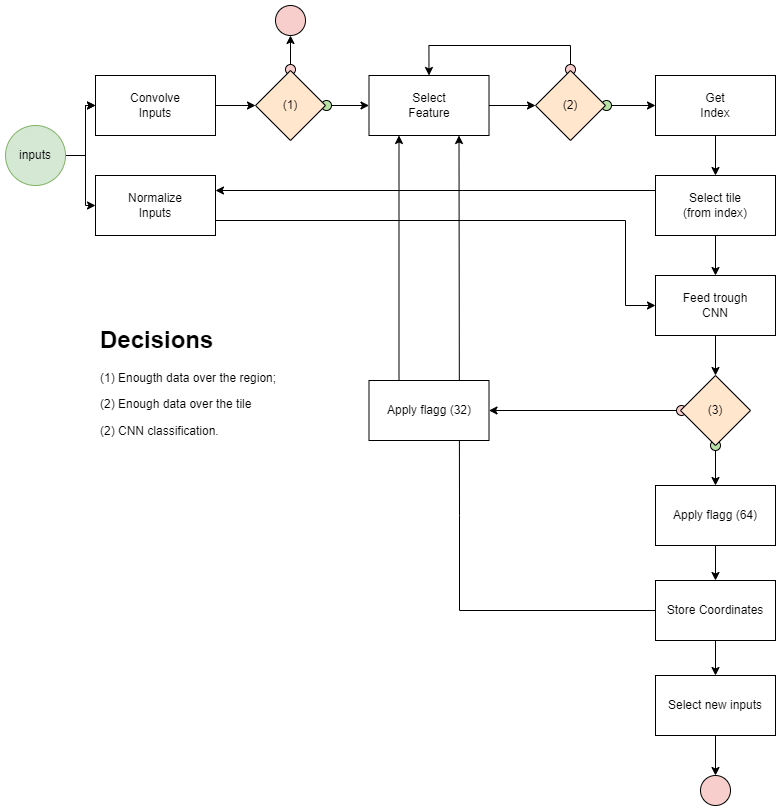

The diagram above was exported from draw.io. Its source (the exported page's mxGraphModel, read from the mxfile embedded in the PNG):
<mxGraphModel dx="1711" dy="1066" grid="1" gridSize="10" guides="1" tooltips="1" connect="1" arrows="1" fold="1" page="1" pageScale="1" pageWidth="827" pageHeight="1169" math="0" shadow="0">
  <root>
    <mxCell id="0" />
    <mxCell id="1" parent="0" />
    <mxCell id="K2mLRmUPG0aS7X6eQPV8-31" style="edgeStyle=orthogonalEdgeStyle;rounded=0;orthogonalLoop=1;jettySize=auto;html=1;endArrow=classic;endFill=1;strokeColor=#000000;" edge="1" parent="1" source="K2mLRmUPG0aS7X6eQPV8-24" target="K2mLRmUPG0aS7X6eQPV8-30">
      <mxGeometry relative="1" as="geometry" />
    </mxCell>
    <mxCell id="K2mLRmUPG0aS7X6eQPV8-49" value="" style="ellipse;whiteSpace=wrap;html=1;aspect=fixed;strokeColor=#000000;fillColor=#B9E0A5;" vertex="1" parent="1">
      <mxGeometry x="715" y="445" width="10" height="10" as="geometry" />
    </mxCell>
    <mxCell id="K2mLRmUPG0aS7X6eQPV8-47" value="" style="ellipse;whiteSpace=wrap;html=1;aspect=fixed;strokeColor=#000000;fillColor=#B9E0A5;" vertex="1" parent="1">
      <mxGeometry x="326" y="105" width="10" height="10" as="geometry" />
    </mxCell>
    <mxCell id="K2mLRmUPG0aS7X6eQPV8-35" style="edgeStyle=orthogonalEdgeStyle;rounded=0;orthogonalLoop=1;jettySize=auto;html=1;entryX=0;entryY=0.5;entryDx=0;entryDy=0;endArrow=classic;endFill=1;strokeColor=#000000;" edge="1" parent="1" source="K2mLRmUPG0aS7X6eQPV8-33" target="K2mLRmUPG0aS7X6eQPV8-15">
      <mxGeometry relative="1" as="geometry" />
    </mxCell>
    <mxCell id="K2mLRmUPG0aS7X6eQPV8-45" value="" style="ellipse;whiteSpace=wrap;html=1;aspect=fixed;strokeColor=#000000;fillColor=#B9E0A5;" vertex="1" parent="1">
      <mxGeometry x="606" y="105" width="10" height="10" as="geometry" />
    </mxCell>
    <mxCell id="K2mLRmUPG0aS7X6eQPV8-43" value="" style="ellipse;whiteSpace=wrap;html=1;aspect=fixed;strokeColor=#000000;fillColor=#f8cecc;" vertex="1" parent="1">
      <mxGeometry x="681" y="410" width="10" height="10" as="geometry" />
    </mxCell>
    <mxCell id="K2mLRmUPG0aS7X6eQPV8-14" value="" style="edgeStyle=orthogonalEdgeStyle;rounded=0;orthogonalLoop=1;jettySize=auto;html=1;strokeColor=#000000;" edge="1" parent="1" source="K2mLRmUPG0aS7X6eQPV8-9" target="K2mLRmUPG0aS7X6eQPV8-13">
      <mxGeometry relative="1" as="geometry" />
    </mxCell>
    <mxCell id="K2mLRmUPG0aS7X6eQPV8-41" value="" style="ellipse;whiteSpace=wrap;html=1;aspect=fixed;strokeColor=#000000;fillColor=#f8cecc;" vertex="1" parent="1">
      <mxGeometry x="290" y="69" width="10" height="10" as="geometry" />
    </mxCell>
    <mxCell id="K2mLRmUPG0aS7X6eQPV8-38" style="edgeStyle=orthogonalEdgeStyle;rounded=0;orthogonalLoop=1;jettySize=auto;html=1;entryX=0.5;entryY=0;entryDx=0;entryDy=0;endArrow=classic;endFill=1;strokeColor=#000000;" edge="1" parent="1" source="K2mLRmUPG0aS7X6eQPV8-33" target="K2mLRmUPG0aS7X6eQPV8-11">
      <mxGeometry relative="1" as="geometry">
        <mxPoint x="575" y="40" as="targetPoint" />
        <Array as="points">
          <mxPoint x="575" y="50" />
          <mxPoint x="434" y="50" />
        </Array>
      </mxGeometry>
    </mxCell>
    <mxCell id="K2mLRmUPG0aS7X6eQPV8-42" value="" style="ellipse;whiteSpace=wrap;html=1;aspect=fixed;strokeColor=#000000;fillColor=#f8cecc;" vertex="1" parent="1">
      <mxGeometry x="570" y="69" width="10" height="10" as="geometry" />
    </mxCell>
    <mxCell id="K2mLRmUPG0aS7X6eQPV8-10" style="edgeStyle=orthogonalEdgeStyle;rounded=0;orthogonalLoop=1;jettySize=auto;html=1;entryX=0;entryY=0.5;entryDx=0;entryDy=0;" edge="1" parent="1" source="oOjC_NjwmehcYpMZOnRw-2" target="K2mLRmUPG0aS7X6eQPV8-9">
      <mxGeometry relative="1" as="geometry" />
    </mxCell>
    <mxCell id="oOjC_NjwmehcYpMZOnRw-2" value="Convolve&lt;br&gt;Inputs" style="whiteSpace=wrap;html=1;" parent="1" vertex="1">
      <mxGeometry x="100" y="80" width="120" height="60" as="geometry" />
    </mxCell>
    <mxCell id="K2mLRmUPG0aS7X6eQPV8-3" style="edgeStyle=orthogonalEdgeStyle;rounded=0;orthogonalLoop=1;jettySize=auto;html=1;" edge="1" parent="1" source="oOjC_NjwmehcYpMZOnRw-15" target="oOjC_NjwmehcYpMZOnRw-2">
      <mxGeometry relative="1" as="geometry" />
    </mxCell>
    <mxCell id="K2mLRmUPG0aS7X6eQPV8-4" value="" style="edgeStyle=orthogonalEdgeStyle;rounded=0;orthogonalLoop=1;jettySize=auto;html=1;" edge="1" parent="1" source="oOjC_NjwmehcYpMZOnRw-15" target="oOjC_NjwmehcYpMZOnRw-2">
      <mxGeometry relative="1" as="geometry" />
    </mxCell>
    <mxCell id="K2mLRmUPG0aS7X6eQPV8-6" style="edgeStyle=orthogonalEdgeStyle;rounded=0;orthogonalLoop=1;jettySize=auto;html=1;" edge="1" parent="1" source="oOjC_NjwmehcYpMZOnRw-15" target="K2mLRmUPG0aS7X6eQPV8-5">
      <mxGeometry relative="1" as="geometry" />
    </mxCell>
    <mxCell id="oOjC_NjwmehcYpMZOnRw-15" value="inputs" style="ellipse;whiteSpace=wrap;html=1;fillColor=#d5e8d4;strokeColor=#82b366;" parent="1" vertex="1">
      <mxGeometry x="10" y="130" width="60" height="60" as="geometry" />
    </mxCell>
    <mxCell id="K2mLRmUPG0aS7X6eQPV8-52" style="edgeStyle=orthogonalEdgeStyle;rounded=0;orthogonalLoop=1;jettySize=auto;html=1;entryX=0;entryY=0.5;entryDx=0;entryDy=0;endArrow=classic;endFill=1;strokeColor=#000000;exitX=1;exitY=0.75;exitDx=0;exitDy=0;" edge="1" parent="1" source="K2mLRmUPG0aS7X6eQPV8-5" target="K2mLRmUPG0aS7X6eQPV8-20">
      <mxGeometry relative="1" as="geometry">
        <Array as="points">
          <mxPoint x="630" y="225" />
          <mxPoint x="630" y="310" />
        </Array>
      </mxGeometry>
    </mxCell>
    <mxCell id="K2mLRmUPG0aS7X6eQPV8-5" value="Normalize&lt;br&gt;Inputs" style="whiteSpace=wrap;html=1;" vertex="1" parent="1">
      <mxGeometry x="100" y="180" width="120" height="60" as="geometry" />
    </mxCell>
    <mxCell id="K2mLRmUPG0aS7X6eQPV8-12" value="" style="edgeStyle=orthogonalEdgeStyle;rounded=0;orthogonalLoop=1;jettySize=auto;html=1;fillColor=#d5e8d4;strokeColor=#000000;startArrow=none;" edge="1" parent="1" source="K2mLRmUPG0aS7X6eQPV8-47" target="K2mLRmUPG0aS7X6eQPV8-11">
      <mxGeometry relative="1" as="geometry" />
    </mxCell>
    <mxCell id="K2mLRmUPG0aS7X6eQPV8-9" value="(1)" style="rhombus;whiteSpace=wrap;html=1;fillColor=#ffe6cc;strokeColor=#000000;" vertex="1" parent="1">
      <mxGeometry x="260" y="75" width="70" height="70" as="geometry" />
    </mxCell>
    <mxCell id="K2mLRmUPG0aS7X6eQPV8-34" style="edgeStyle=orthogonalEdgeStyle;rounded=0;orthogonalLoop=1;jettySize=auto;html=1;entryX=0;entryY=0.5;entryDx=0;entryDy=0;endArrow=classic;endFill=1;strokeColor=#000000;" edge="1" parent="1" source="K2mLRmUPG0aS7X6eQPV8-11" target="K2mLRmUPG0aS7X6eQPV8-33">
      <mxGeometry relative="1" as="geometry" />
    </mxCell>
    <mxCell id="K2mLRmUPG0aS7X6eQPV8-11" value="Select&lt;br&gt;Feature" style="whiteSpace=wrap;html=1;" vertex="1" parent="1">
      <mxGeometry x="373.5" y="80" width="120" height="60" as="geometry" />
    </mxCell>
    <mxCell id="K2mLRmUPG0aS7X6eQPV8-13" value="" style="ellipse;whiteSpace=wrap;html=1;fillColor=#f8cecc;strokeColor=#000000;" vertex="1" parent="1">
      <mxGeometry x="280" y="10" width="30" height="30" as="geometry" />
    </mxCell>
    <mxCell id="K2mLRmUPG0aS7X6eQPV8-18" value="" style="edgeStyle=orthogonalEdgeStyle;rounded=0;orthogonalLoop=1;jettySize=auto;html=1;" edge="1" parent="1" source="K2mLRmUPG0aS7X6eQPV8-15" target="K2mLRmUPG0aS7X6eQPV8-17">
      <mxGeometry relative="1" as="geometry" />
    </mxCell>
    <mxCell id="K2mLRmUPG0aS7X6eQPV8-15" value="Get&lt;br&gt;Index" style="whiteSpace=wrap;html=1;" vertex="1" parent="1">
      <mxGeometry x="660" y="80" width="120" height="60" as="geometry" />
    </mxCell>
    <mxCell id="K2mLRmUPG0aS7X6eQPV8-22" style="edgeStyle=orthogonalEdgeStyle;rounded=0;orthogonalLoop=1;jettySize=auto;html=1;entryX=1;entryY=0.25;entryDx=0;entryDy=0;exitX=0;exitY=0.25;exitDx=0;exitDy=0;" edge="1" parent="1" source="K2mLRmUPG0aS7X6eQPV8-17" target="K2mLRmUPG0aS7X6eQPV8-5">
      <mxGeometry relative="1" as="geometry" />
    </mxCell>
    <mxCell id="K2mLRmUPG0aS7X6eQPV8-36" style="edgeStyle=orthogonalEdgeStyle;rounded=0;orthogonalLoop=1;jettySize=auto;html=1;entryX=0.5;entryY=0;entryDx=0;entryDy=0;endArrow=classic;endFill=1;strokeColor=#000000;" edge="1" parent="1" source="K2mLRmUPG0aS7X6eQPV8-17" target="K2mLRmUPG0aS7X6eQPV8-20">
      <mxGeometry relative="1" as="geometry" />
    </mxCell>
    <mxCell id="K2mLRmUPG0aS7X6eQPV8-17" value="Select tile&lt;br&gt;(from index)" style="whiteSpace=wrap;html=1;" vertex="1" parent="1">
      <mxGeometry x="660" y="180" width="120" height="60" as="geometry" />
    </mxCell>
    <mxCell id="K2mLRmUPG0aS7X6eQPV8-25" style="edgeStyle=orthogonalEdgeStyle;rounded=0;orthogonalLoop=1;jettySize=auto;html=1;entryX=0.5;entryY=0;entryDx=0;entryDy=0;" edge="1" parent="1" source="K2mLRmUPG0aS7X6eQPV8-20" target="K2mLRmUPG0aS7X6eQPV8-24">
      <mxGeometry relative="1" as="geometry" />
    </mxCell>
    <mxCell id="K2mLRmUPG0aS7X6eQPV8-20" value="Feed trough&lt;br&gt;CNN" style="whiteSpace=wrap;html=1;" vertex="1" parent="1">
      <mxGeometry x="660" y="280" width="120" height="60" as="geometry" />
    </mxCell>
    <mxCell id="K2mLRmUPG0aS7X6eQPV8-28" style="edgeStyle=orthogonalEdgeStyle;rounded=0;orthogonalLoop=1;jettySize=auto;html=1;fillColor=#f8cecc;strokeColor=#000000;startArrow=none;" edge="1" parent="1" source="K2mLRmUPG0aS7X6eQPV8-43" target="K2mLRmUPG0aS7X6eQPV8-27">
      <mxGeometry relative="1" as="geometry" />
    </mxCell>
    <mxCell id="K2mLRmUPG0aS7X6eQPV8-24" value="(3)" style="rhombus;whiteSpace=wrap;html=1;fillColor=#ffe6cc;strokeColor=#000000;" vertex="1" parent="1">
      <mxGeometry x="685" y="380" width="70" height="70" as="geometry" />
    </mxCell>
    <mxCell id="K2mLRmUPG0aS7X6eQPV8-29" style="edgeStyle=orthogonalEdgeStyle;rounded=0;orthogonalLoop=1;jettySize=auto;html=1;entryX=0.25;entryY=1;entryDx=0;entryDy=0;exitX=0.25;exitY=0;exitDx=0;exitDy=0;" edge="1" parent="1" source="K2mLRmUPG0aS7X6eQPV8-27" target="K2mLRmUPG0aS7X6eQPV8-11">
      <mxGeometry relative="1" as="geometry">
        <mxPoint x="400" y="380" as="sourcePoint" />
      </mxGeometry>
    </mxCell>
    <mxCell id="K2mLRmUPG0aS7X6eQPV8-32" style="edgeStyle=orthogonalEdgeStyle;rounded=0;orthogonalLoop=1;jettySize=auto;html=1;entryX=0.75;entryY=1;entryDx=0;entryDy=0;endArrow=classic;endFill=1;strokeColor=#000000;exitX=0;exitY=0.5;exitDx=0;exitDy=0;" edge="1" parent="1" source="K2mLRmUPG0aS7X6eQPV8-51" target="K2mLRmUPG0aS7X6eQPV8-11">
      <mxGeometry relative="1" as="geometry">
        <Array as="points">
          <mxPoint x="464" y="615" />
          <mxPoint x="464" y="520" />
        </Array>
      </mxGeometry>
    </mxCell>
    <mxCell id="K2mLRmUPG0aS7X6eQPV8-27" value="Apply flagg (32)" style="whiteSpace=wrap;html=1;" vertex="1" parent="1">
      <mxGeometry x="373.5" y="385" width="120" height="60" as="geometry" />
    </mxCell>
    <mxCell id="K2mLRmUPG0aS7X6eQPV8-50" style="edgeStyle=orthogonalEdgeStyle;rounded=0;orthogonalLoop=1;jettySize=auto;html=1;endArrow=classic;endFill=1;strokeColor=#000000;entryX=0.5;entryY=0;entryDx=0;entryDy=0;" edge="1" parent="1" source="K2mLRmUPG0aS7X6eQPV8-30" target="K2mLRmUPG0aS7X6eQPV8-51">
      <mxGeometry relative="1" as="geometry">
        <mxPoint x="720" y="590" as="targetPoint" />
      </mxGeometry>
    </mxCell>
    <mxCell id="K2mLRmUPG0aS7X6eQPV8-30" value="Apply flagg (64)" style="whiteSpace=wrap;html=1;" vertex="1" parent="1">
      <mxGeometry x="660" y="490" width="120" height="60" as="geometry" />
    </mxCell>
    <mxCell id="K2mLRmUPG0aS7X6eQPV8-33" value="(2)" style="rhombus;whiteSpace=wrap;html=1;fillColor=#ffe6cc;strokeColor=#000000;" vertex="1" parent="1">
      <mxGeometry x="540" y="75" width="70" height="70" as="geometry" />
    </mxCell>
    <mxCell id="K2mLRmUPG0aS7X6eQPV8-40" value="&lt;h1&gt;Decisions&lt;/h1&gt;&lt;p&gt;(1) Enougth data over the region;&lt;/p&gt;&lt;p&gt;(2) Enough data over the tile&lt;/p&gt;&lt;p&gt;(2) CNN classification.&amp;nbsp;&lt;/p&gt;" style="text;html=1;strokeColor=none;fillColor=none;spacing=5;spacingTop=-20;whiteSpace=wrap;overflow=hidden;rounded=0;" vertex="1" parent="1">
      <mxGeometry x="100" y="325" width="190" height="120" as="geometry" />
    </mxCell>
    <mxCell id="K2mLRmUPG0aS7X6eQPV8-54" value="" style="edgeStyle=orthogonalEdgeStyle;rounded=0;orthogonalLoop=1;jettySize=auto;html=1;endArrow=classic;endFill=1;strokeColor=#000000;" edge="1" parent="1" source="K2mLRmUPG0aS7X6eQPV8-51" target="K2mLRmUPG0aS7X6eQPV8-53">
      <mxGeometry relative="1" as="geometry" />
    </mxCell>
    <mxCell id="K2mLRmUPG0aS7X6eQPV8-51" value="Store Coordinates" style="whiteSpace=wrap;html=1;" vertex="1" parent="1">
      <mxGeometry x="660" y="585" width="120" height="60" as="geometry" />
    </mxCell>
    <mxCell id="K2mLRmUPG0aS7X6eQPV8-56" style="edgeStyle=orthogonalEdgeStyle;rounded=0;orthogonalLoop=1;jettySize=auto;html=1;entryX=0.5;entryY=0;entryDx=0;entryDy=0;endArrow=classic;endFill=1;strokeColor=#000000;" edge="1" parent="1" source="K2mLRmUPG0aS7X6eQPV8-53" target="K2mLRmUPG0aS7X6eQPV8-55">
      <mxGeometry relative="1" as="geometry" />
    </mxCell>
    <mxCell id="K2mLRmUPG0aS7X6eQPV8-53" value="Select new inputs" style="whiteSpace=wrap;html=1;" vertex="1" parent="1">
      <mxGeometry x="660" y="680" width="120" height="60" as="geometry" />
    </mxCell>
    <mxCell id="K2mLRmUPG0aS7X6eQPV8-55" value="" style="ellipse;whiteSpace=wrap;html=1;fillColor=#f8cecc;strokeColor=#000000;" vertex="1" parent="1">
      <mxGeometry x="705" y="780" width="30" height="30" as="geometry" />
    </mxCell>
  </root>
</mxGraphModel>